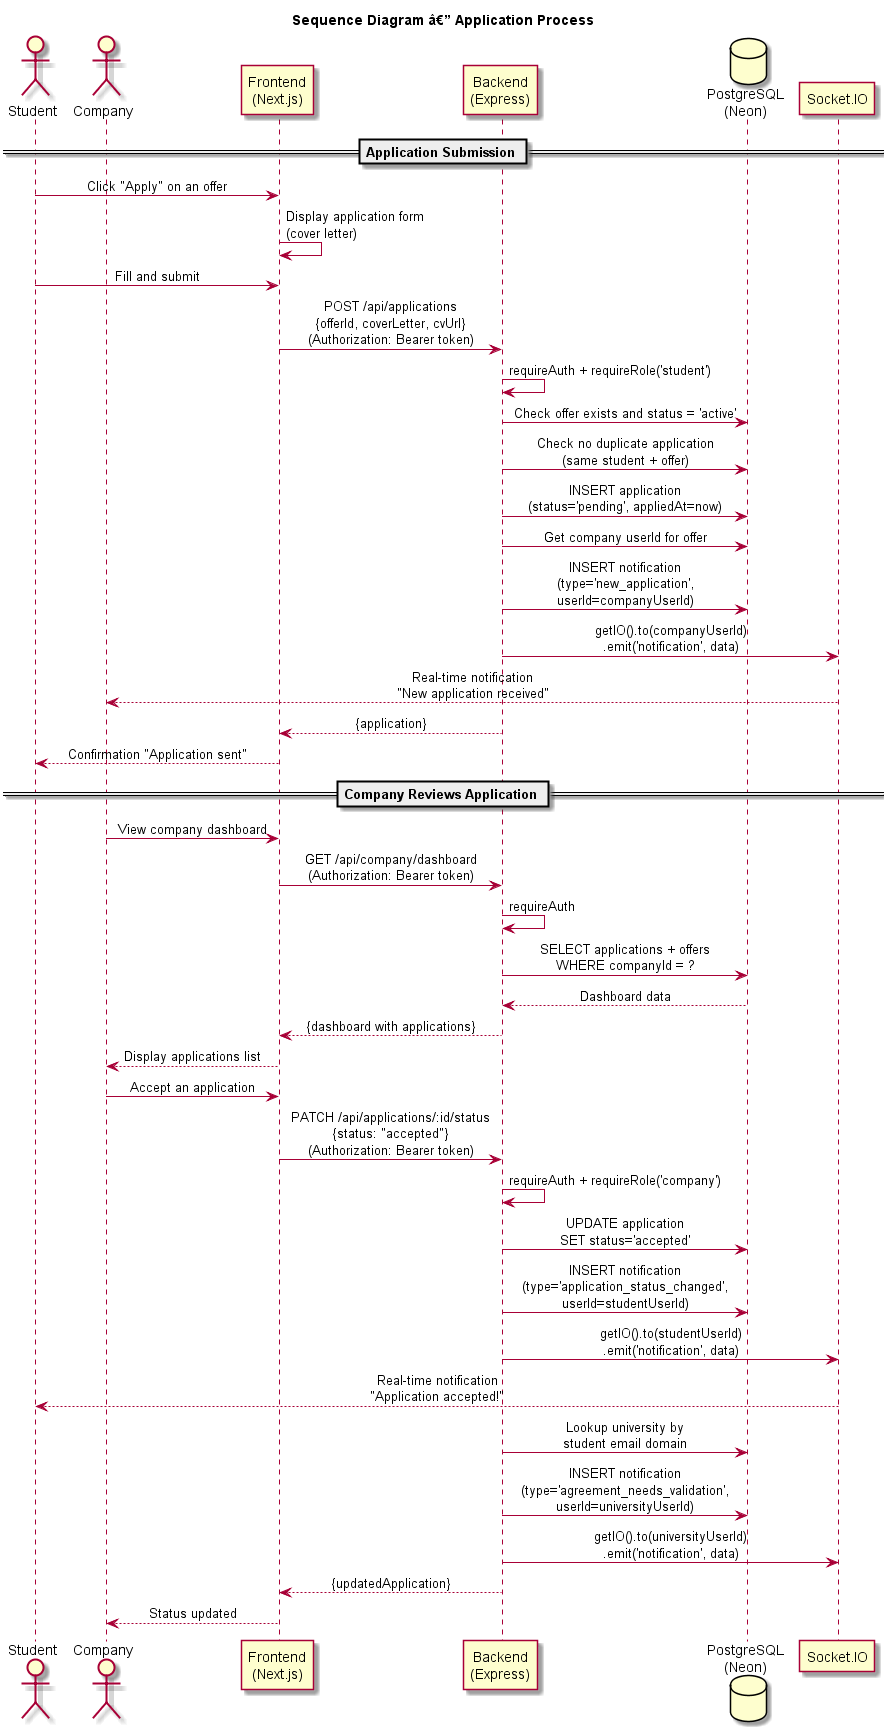

The diagram above was rendered by PlantUML. Its source (embedded in the PNG):
@startuml SequenceApplication
title Sequence Diagram â€” Application Process
skinparam sequenceMessageAlign center

actor Student as S
actor Company as C
participant "Frontend\n(Next.js)" as FE
participant "Backend\n(Express)" as BE
database "PostgreSQL\n(Neon)" as DB
participant "Socket.IO" as WS

== Application Submission ==

S -> FE : Click "Apply" on an offer
FE -> FE : Display application form\n(cover letter)
S -> FE : Fill and submit
FE -> BE : POST /api/applications\n{offerId, coverLetter, cvUrl}\n(Authorization: Bearer token)
BE -> BE : requireAuth + requireRole('student')
BE -> DB : Check offer exists and status = 'active'
BE -> DB : Check no duplicate application\n(same student + offer)
BE -> DB : INSERT application\n(status='pending', appliedAt=now)
BE -> DB : Get company userId for offer
BE -> DB : INSERT notification\n(type='new_application',\nuserId=companyUserId)
BE -> WS : getIO().to(companyUserId)\n.emit('notification', data)
WS --> C : Real-time notification\n"New application received"
BE --> FE : {application}
FE --> S : Confirmation "Application sent"

== Company Reviews Application ==

C -> FE : View company dashboard
FE -> BE : GET /api/company/dashboard\n(Authorization: Bearer token)
BE -> BE : requireAuth
BE -> DB : SELECT applications + offers\nWHERE companyId = ?
DB --> BE : Dashboard data
BE --> FE : {dashboard with applications}
FE --> C : Display applications list

C -> FE : Accept an application
FE -> BE : PATCH /api/applications/:id/status\n{status: "accepted"}\n(Authorization: Bearer token)
BE -> BE : requireAuth + requireRole('company')
BE -> DB : UPDATE application\nSET status='accepted'
BE -> DB : INSERT notification\n(type='application_status_changed',\nuserId=studentUserId)
BE -> WS : getIO().to(studentUserId)\n.emit('notification', data)
WS --> S : Real-time notification\n"Application accepted!"
BE -> DB : Lookup university by\nstudent email domain
BE -> DB : INSERT notification\n(type='agreement_needs_validation',\nuserId=universityUserId)
BE -> WS : getIO().to(universityUserId)\n.emit('notification', data)
BE --> FE : {updatedApplication}
FE --> C : Status updated

@enduml